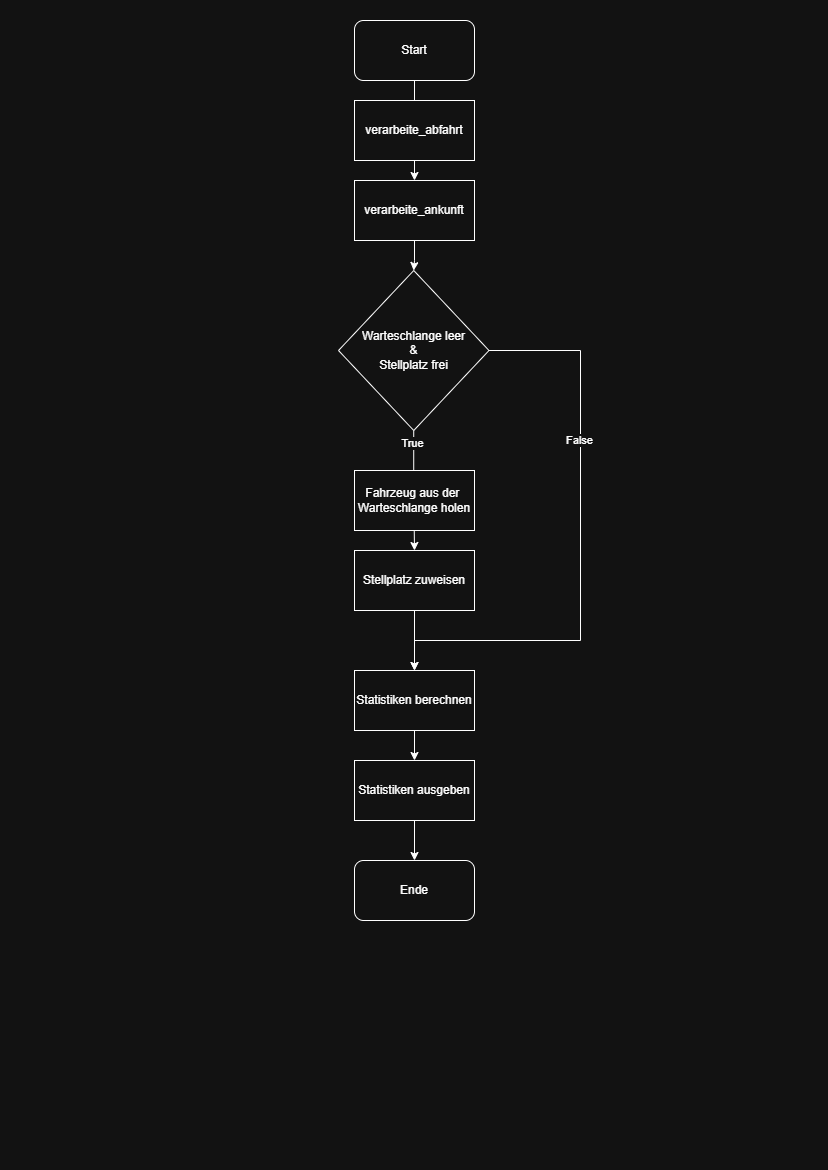

The diagram above was exported from draw.io. Its source (the exported page's mxGraphModel, read from the mxfile embedded in the PNG):
<mxGraphModel dx="1423" dy="638" grid="1" gridSize="10" guides="1" tooltips="1" connect="1" arrows="1" fold="1" page="1" pageScale="1" pageWidth="827" pageHeight="1169" math="0" shadow="0">
  <root>
    <mxCell id="0" />
    <mxCell id="1" parent="0" />
    <mxCell id="X3Ra_W0t9OqdejHh8lCx-11" edge="1" parent="1" source="X3Ra_W0t9OqdejHh8lCx-1" style="edgeStyle=orthogonalEdgeStyle;rounded=0;orthogonalLoop=1;jettySize=auto;html=1;" target="X3Ra_W0t9OqdejHh8lCx-3" value="">
      <mxGeometry relative="1" as="geometry" />
    </mxCell>
    <mxCell id="X3Ra_W0t9OqdejHh8lCx-1" parent="1" style="rounded=1;whiteSpace=wrap;html=1;" value="Start" vertex="1">
      <mxGeometry height="60" width="120" x="354" y="20" as="geometry" />
    </mxCell>
    <mxCell id="X3Ra_W0t9OqdejHh8lCx-2" parent="1" style="rounded=0;whiteSpace=wrap;html=1;" value="verarbeite_abfahrt" vertex="1">
      <mxGeometry height="60" width="120" x="354" y="100" as="geometry" />
    </mxCell>
    <mxCell id="X3Ra_W0t9OqdejHh8lCx-12" edge="1" parent="1" source="X3Ra_W0t9OqdejHh8lCx-3" style="edgeStyle=orthogonalEdgeStyle;rounded=0;orthogonalLoop=1;jettySize=auto;html=1;" target="X3Ra_W0t9OqdejHh8lCx-4" value="">
      <mxGeometry relative="1" as="geometry" />
    </mxCell>
    <mxCell id="X3Ra_W0t9OqdejHh8lCx-3" parent="1" style="rounded=0;whiteSpace=wrap;html=1;" value="verarbeite_ankunft" vertex="1">
      <mxGeometry height="60" width="120" x="354" y="180" as="geometry" />
    </mxCell>
    <mxCell id="X3Ra_W0t9OqdejHh8lCx-8" edge="1" parent="1" source="X3Ra_W0t9OqdejHh8lCx-4" style="edgeStyle=orthogonalEdgeStyle;rounded=0;orthogonalLoop=1;jettySize=auto;html=1;exitX=1;exitY=0.5;exitDx=0;exitDy=0;entryX=0.5;entryY=0;entryDx=0;entryDy=0;" target="X3Ra_W0t9OqdejHh8lCx-7">
      <mxGeometry relative="1" as="geometry">
        <Array as="points">
          <mxPoint x="580" y="350" />
          <mxPoint x="580" y="640" />
          <mxPoint x="414" y="640" />
        </Array>
      </mxGeometry>
    </mxCell>
    <mxCell id="X3Ra_W0t9OqdejHh8lCx-17" connectable="0" parent="X3Ra_W0t9OqdejHh8lCx-8" style="edgeLabel;html=1;align=center;verticalAlign=middle;resizable=0;points=[];" value="False" vertex="1">
      <mxGeometry relative="1" x="-0.3719" y="-2" as="geometry">
        <mxPoint as="offset" />
      </mxGeometry>
    </mxCell>
    <mxCell id="X3Ra_W0t9OqdejHh8lCx-13" edge="1" parent="1" source="X3Ra_W0t9OqdejHh8lCx-4" style="edgeStyle=orthogonalEdgeStyle;rounded=0;orthogonalLoop=1;jettySize=auto;html=1;" target="X3Ra_W0t9OqdejHh8lCx-6" value="">
      <mxGeometry relative="1" as="geometry" />
    </mxCell>
    <mxCell id="X3Ra_W0t9OqdejHh8lCx-18" connectable="0" parent="X3Ra_W0t9OqdejHh8lCx-13" style="edgeLabel;html=1;align=center;verticalAlign=middle;resizable=0;points=[];" value="True" vertex="1">
      <mxGeometry relative="1" x="-0.7983" y="-2" as="geometry">
        <mxPoint as="offset" />
      </mxGeometry>
    </mxCell>
    <mxCell id="X3Ra_W0t9OqdejHh8lCx-4" parent="1" style="rhombus;whiteSpace=wrap;html=1;" value="Warteschlange leer&lt;div&gt;&amp;amp;&lt;/div&gt;&lt;div&gt;Stellplatz frei&lt;/div&gt;" vertex="1">
      <mxGeometry height="160" width="150.5" x="338" y="270" as="geometry" />
    </mxCell>
    <mxCell id="X3Ra_W0t9OqdejHh8lCx-5" parent="1" style="rounded=0;whiteSpace=wrap;html=1;" value="Fahrzeug aus der&amp;nbsp;&lt;div&gt;Warteschlange holen&lt;/div&gt;" vertex="1">
      <mxGeometry height="60" width="120" x="354" y="470" as="geometry" />
    </mxCell>
    <mxCell id="X3Ra_W0t9OqdejHh8lCx-14" edge="1" parent="1" source="X3Ra_W0t9OqdejHh8lCx-6" style="edgeStyle=orthogonalEdgeStyle;rounded=0;orthogonalLoop=1;jettySize=auto;html=1;" target="X3Ra_W0t9OqdejHh8lCx-7" value="">
      <mxGeometry relative="1" as="geometry" />
    </mxCell>
    <mxCell id="X3Ra_W0t9OqdejHh8lCx-6" parent="1" style="rounded=0;whiteSpace=wrap;html=1;" value="Stellplatz zuweisen" vertex="1">
      <mxGeometry height="60" width="120" x="354" y="550" as="geometry" />
    </mxCell>
    <mxCell id="X3Ra_W0t9OqdejHh8lCx-15" edge="1" parent="1" source="X3Ra_W0t9OqdejHh8lCx-7" style="edgeStyle=orthogonalEdgeStyle;rounded=0;orthogonalLoop=1;jettySize=auto;html=1;" target="X3Ra_W0t9OqdejHh8lCx-9" value="">
      <mxGeometry relative="1" as="geometry" />
    </mxCell>
    <mxCell id="X3Ra_W0t9OqdejHh8lCx-7" parent="1" style="rounded=0;whiteSpace=wrap;html=1;" value="Statistiken berechnen" vertex="1">
      <mxGeometry height="60" width="120" x="354" y="670" as="geometry" />
    </mxCell>
    <mxCell id="X3Ra_W0t9OqdejHh8lCx-16" edge="1" parent="1" source="X3Ra_W0t9OqdejHh8lCx-9" style="edgeStyle=orthogonalEdgeStyle;rounded=0;orthogonalLoop=1;jettySize=auto;html=1;" target="X3Ra_W0t9OqdejHh8lCx-10" value="">
      <mxGeometry relative="1" as="geometry" />
    </mxCell>
    <mxCell id="X3Ra_W0t9OqdejHh8lCx-9" parent="1" style="rounded=0;whiteSpace=wrap;html=1;" value="Statistiken ausgeben" vertex="1">
      <mxGeometry height="60" width="120" x="354" y="760" as="geometry" />
    </mxCell>
    <mxCell id="X3Ra_W0t9OqdejHh8lCx-10" parent="1" style="rounded=1;whiteSpace=wrap;html=1;" value="Ende" vertex="1">
      <mxGeometry height="60" width="120" x="354" y="860" as="geometry" />
    </mxCell>
  </root>
</mxGraphModel>